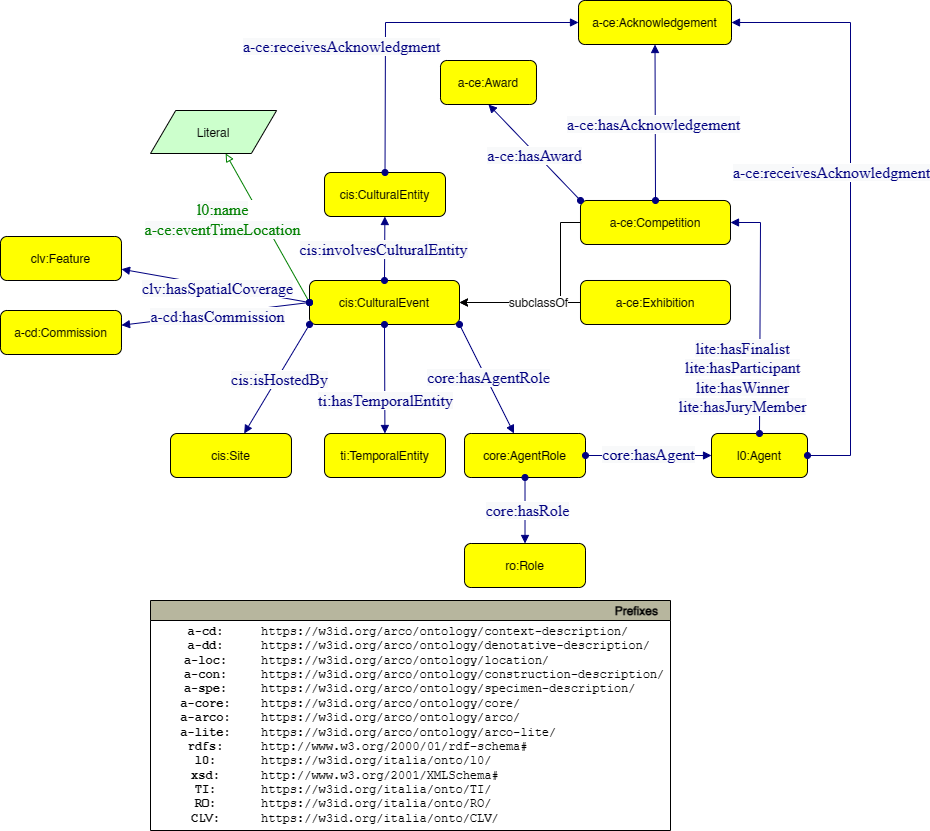

The diagram above was exported from draw.io. Its source (the exported page's mxGraphModel, read from the mxfile embedded in the PNG):
<mxGraphModel dx="706" dy="792" grid="1" gridSize="10" guides="1" tooltips="1" connect="1" arrows="1" fold="1" page="1" pageScale="1" pageWidth="827" pageHeight="1169" math="0" shadow="0">
  <root>
    <mxCell id="0" />
    <mxCell id="1" parent="0" />
    <mxCell id="6i_M0Fw-MZIeTVs6eYId-1" value="cis:CulturalEvent" style="graphMlID=n4;shape=rect;rounded=1;arcsize=30;fillColor=#ffff00;strokeColor=#000000;strokeWidth=1.0" parent="1" vertex="1">
      <mxGeometry x="669" y="520" width="150" height="44" as="geometry" />
    </mxCell>
    <mxCell id="6i_M0Fw-MZIeTVs6eYId-2" value="a-ce:Exhibition" style="graphMlID=n4;shape=rect;rounded=1;arcsize=30;fillColor=#ffff00;strokeColor=#000000;strokeWidth=1.0" parent="1" vertex="1">
      <mxGeometry x="940" y="520" width="150" height="44" as="geometry" />
    </mxCell>
    <mxCell id="6i_M0Fw-MZIeTVs6eYId-3" value="" style="endArrow=classic;html=1;textDirection=ltr;rounded=0;exitX=0;exitY=0.5;exitDx=0;exitDy=0;entryX=1;entryY=0.5;entryDx=0;entryDy=0;" parent="1" source="6i_M0Fw-MZIeTVs6eYId-2" target="6i_M0Fw-MZIeTVs6eYId-1" edge="1">
      <mxGeometry width="50" height="50" relative="1" as="geometry">
        <mxPoint x="744" y="620" as="sourcePoint" />
        <mxPoint x="680" y="570" as="targetPoint" />
      </mxGeometry>
    </mxCell>
    <mxCell id="TGuHLEMDBneQuOq0U4X2-3" value="" style="graphMlID=e2;rounded=0;endArrow=block;strokeColor=#008000;strokeWidth=1.0;startArrow=oval;startFill=0;endFill=0;exitX=0;exitY=0.5;exitDx=0;exitDy=0;" parent="1" source="6i_M0Fw-MZIeTVs6eYId-1" target="TGuHLEMDBneQuOq0U4X2-5" edge="1">
      <mxGeometry relative="1" as="geometry">
        <mxPoint x="660" y="580" as="sourcePoint" />
        <mxPoint x="540" y="610" as="targetPoint" />
      </mxGeometry>
    </mxCell>
    <mxCell id="TGuHLEMDBneQuOq0U4X2-4" value="&lt;span style=&quot;color: rgb(0 , 128 , 0) ; font-family: &amp;quot;dialog&amp;quot; ; font-size: 16px ; background-color: rgb(248 , 249 , 250)&quot;&gt;l0:name&lt;br&gt;a-ce:eventTimeLocation&lt;br&gt;&lt;/span&gt;" style="text;html=1;align=center;verticalAlign=middle;resizable=0;points=[];labelBackgroundColor=#ffffff;" parent="TGuHLEMDBneQuOq0U4X2-3" connectable="0" vertex="1">
      <mxGeometry x="-0.0896" y="3" relative="1" as="geometry">
        <mxPoint x="-47" y="-17" as="offset" />
      </mxGeometry>
    </mxCell>
    <mxCell id="TGuHLEMDBneQuOq0U4X2-5" value="Literal" style="graphMlID=n6;shape=parallelogram;fillColor=#ccffcc;strokeColor=#000000;strokeWidth=1.0" parent="1" vertex="1">
      <mxGeometry x="510.00251589464136" y="350" width="126.0949682107173" height="43" as="geometry" />
    </mxCell>
    <mxCell id="TGuHLEMDBneQuOq0U4X2-6" value="" style="graphMlID=e0;rounded=0;endArrow=block;strokeColor=#000080;strokeWidth=1.0;startArrow=oval;startFill=1;endFill=1;exitX=0.5;exitY=0;exitDx=0;exitDy=0;" parent="1" source="6i_M0Fw-MZIeTVs6eYId-1" target="TGuHLEMDBneQuOq0U4X2-8" edge="1">
      <mxGeometry relative="1" as="geometry">
        <mxPoint x="650" y="760.0818375889874" as="sourcePoint" />
        <mxPoint x="740" y="434" as="targetPoint" />
      </mxGeometry>
    </mxCell>
    <mxCell id="TGuHLEMDBneQuOq0U4X2-7" value="&lt;font face=&quot;dialog&quot; color=&quot;#000080&quot;&gt;&lt;span style=&quot;font-size: 16px; background-color: rgb(248, 249, 250);&quot;&gt;cis:involvesCulturalEntity&lt;/span&gt;&lt;/font&gt;" style="text;html=1;align=center;verticalAlign=middle;resizable=0;points=[];labelBackgroundColor=#ffffff;" parent="TGuHLEMDBneQuOq0U4X2-6" connectable="0" vertex="1">
      <mxGeometry x="-0.0174" y="2" relative="1" as="geometry">
        <mxPoint as="offset" />
      </mxGeometry>
    </mxCell>
    <mxCell id="TGuHLEMDBneQuOq0U4X2-8" value="cis:CulturalEntity" style="graphMlID=n4;shape=rect;rounded=1;arcsize=30;fillColor=#ffff00;strokeColor=#000000;strokeWidth=1.0" parent="1" vertex="1">
      <mxGeometry x="684.02" y="412" width="120.98" height="44" as="geometry" />
    </mxCell>
    <mxCell id="Gp-yGDqATUtD3-YRNboQ-1" value="" style="graphMlID=e0;rounded=0;endArrow=block;strokeColor=#000080;strokeWidth=1.0;startArrow=oval;startFill=1;endFill=1;exitX=0.5;exitY=1;exitDx=0;exitDy=0;" parent="1" source="6i_M0Fw-MZIeTVs6eYId-1" target="Gp-yGDqATUtD3-YRNboQ-3" edge="1">
      <mxGeometry relative="1" as="geometry">
        <mxPoint x="754" y="780" as="sourcePoint" />
        <mxPoint x="750" y="694" as="targetPoint" />
      </mxGeometry>
    </mxCell>
    <mxCell id="Gp-yGDqATUtD3-YRNboQ-2" value="&lt;font face=&quot;dialog&quot; color=&quot;#000080&quot;&gt;&lt;span style=&quot;font-size: 16px; background-color: rgb(248, 249, 250);&quot;&gt;ti:hasTemporalEntity&lt;/span&gt;&lt;/font&gt;" style="text;html=1;align=center;verticalAlign=middle;resizable=0;points=[];labelBackgroundColor=#ffffff;" parent="Gp-yGDqATUtD3-YRNboQ-1" connectable="0" vertex="1">
      <mxGeometry x="-0.0174" y="2" relative="1" as="geometry">
        <mxPoint x="-2" y="22" as="offset" />
      </mxGeometry>
    </mxCell>
    <mxCell id="Gp-yGDqATUtD3-YRNboQ-3" value="ti:TemporalEntity" style="graphMlID=n4;shape=rect;rounded=1;arcsize=30;fillColor=#ffff00;strokeColor=#000000;strokeWidth=1.0" parent="1" vertex="1">
      <mxGeometry x="684.02" y="673" width="120.98" height="44" as="geometry" />
    </mxCell>
    <mxCell id="Gp-yGDqATUtD3-YRNboQ-4" value="" style="graphMlID=e0;rounded=0;endArrow=block;strokeColor=#000080;strokeWidth=1.0;startArrow=oval;startFill=1;endFill=1;exitX=1;exitY=1;exitDx=0;exitDy=0;" parent="1" source="6i_M0Fw-MZIeTVs6eYId-1" target="Gp-yGDqATUtD3-YRNboQ-6" edge="1">
      <mxGeometry relative="1" as="geometry">
        <mxPoint x="884" y="564" as="sourcePoint" />
        <mxPoint x="890" y="694" as="targetPoint" />
      </mxGeometry>
    </mxCell>
    <mxCell id="Gp-yGDqATUtD3-YRNboQ-5" value="&lt;font face=&quot;dialog&quot; color=&quot;#000080&quot;&gt;&lt;span style=&quot;font-size: 16px; background-color: rgb(248, 249, 250);&quot;&gt;core:hasAgentRole&lt;/span&gt;&lt;/font&gt;" style="text;html=1;align=center;verticalAlign=middle;resizable=0;points=[];labelBackgroundColor=#ffffff;" parent="Gp-yGDqATUtD3-YRNboQ-4" connectable="0" vertex="1">
      <mxGeometry x="-0.0174" y="2" relative="1" as="geometry">
        <mxPoint as="offset" />
      </mxGeometry>
    </mxCell>
    <mxCell id="Gp-yGDqATUtD3-YRNboQ-6" value="core:AgentRole" style="graphMlID=n4;shape=rect;rounded=1;arcsize=30;fillColor=#ffff00;strokeColor=#000000;strokeWidth=1.0" parent="1" vertex="1">
      <mxGeometry x="824.02" y="673" width="120.98" height="44" as="geometry" />
    </mxCell>
    <mxCell id="Gp-yGDqATUtD3-YRNboQ-7" value="" style="graphMlID=e0;rounded=0;endArrow=block;strokeColor=#000080;strokeWidth=1.0;startArrow=oval;startFill=1;endFill=1;exitX=1;exitY=0.5;exitDx=0;exitDy=0;entryX=0;entryY=0.5;entryDx=0;entryDy=0;" parent="1" source="Gp-yGDqATUtD3-YRNboQ-6" target="Gp-yGDqATUtD3-YRNboQ-9" edge="1">
      <mxGeometry relative="1" as="geometry">
        <mxPoint x="1018.9999999999998" y="575" as="sourcePoint" />
        <mxPoint x="1090" y="705" as="targetPoint" />
      </mxGeometry>
    </mxCell>
    <mxCell id="Gp-yGDqATUtD3-YRNboQ-8" value="&lt;font face=&quot;dialog&quot; color=&quot;#000080&quot;&gt;&lt;span style=&quot;font-size: 16px; background-color: rgb(248, 249, 250);&quot;&gt;core:hasAgent&lt;/span&gt;&lt;/font&gt;" style="text;html=1;align=center;verticalAlign=middle;resizable=0;points=[];labelBackgroundColor=#ffffff;" parent="Gp-yGDqATUtD3-YRNboQ-7" connectable="0" vertex="1">
      <mxGeometry x="-0.0174" y="2" relative="1" as="geometry">
        <mxPoint as="offset" />
      </mxGeometry>
    </mxCell>
    <mxCell id="Gp-yGDqATUtD3-YRNboQ-9" value="l0:Agent" style="graphMlID=n4;shape=rect;rounded=1;arcsize=30;fillColor=#ffff00;strokeColor=#000000;strokeWidth=1.0" parent="1" vertex="1">
      <mxGeometry x="1071.02" y="673" width="95.98" height="44" as="geometry" />
    </mxCell>
    <mxCell id="Gp-yGDqATUtD3-YRNboQ-10" value="" style="graphMlID=e0;rounded=0;endArrow=block;strokeColor=#000080;strokeWidth=1.0;startArrow=oval;startFill=1;endFill=1;exitX=0.5;exitY=1;exitDx=0;exitDy=0;" parent="1" source="Gp-yGDqATUtD3-YRNboQ-6" target="Gp-yGDqATUtD3-YRNboQ-12" edge="1">
      <mxGeometry relative="1" as="geometry">
        <mxPoint x="884" y="724.9999999999999" as="sourcePoint" />
        <mxPoint x="890" y="855" as="targetPoint" />
      </mxGeometry>
    </mxCell>
    <mxCell id="Gp-yGDqATUtD3-YRNboQ-11" value="&lt;font face=&quot;dialog&quot; color=&quot;#000080&quot;&gt;&lt;span style=&quot;font-size: 16px; background-color: rgb(248, 249, 250);&quot;&gt;core:hasRole&lt;/span&gt;&lt;/font&gt;" style="text;html=1;align=center;verticalAlign=middle;resizable=0;points=[];labelBackgroundColor=#ffffff;" parent="Gp-yGDqATUtD3-YRNboQ-10" connectable="0" vertex="1">
      <mxGeometry x="-0.0174" y="2" relative="1" as="geometry">
        <mxPoint as="offset" />
      </mxGeometry>
    </mxCell>
    <mxCell id="Gp-yGDqATUtD3-YRNboQ-12" value="ro:Role" style="graphMlID=n4;shape=rect;rounded=1;arcsize=30;fillColor=#ffff00;strokeColor=#000000;strokeWidth=1.0" parent="1" vertex="1">
      <mxGeometry x="824.02" y="783" width="120.98" height="44" as="geometry" />
    </mxCell>
    <mxCell id="Gp-yGDqATUtD3-YRNboQ-13" value="" style="graphMlID=e0;rounded=0;endArrow=block;strokeColor=#000080;strokeWidth=1.0;startArrow=oval;startFill=1;endFill=1;exitX=0;exitY=1;exitDx=0;exitDy=0;" parent="1" source="6i_M0Fw-MZIeTVs6eYId-1" target="Gp-yGDqATUtD3-YRNboQ-15" edge="1">
      <mxGeometry relative="1" as="geometry">
        <mxPoint x="526.08" y="599.9999999999999" as="sourcePoint" />
        <mxPoint x="532.08" y="730" as="targetPoint" />
      </mxGeometry>
    </mxCell>
    <mxCell id="Gp-yGDqATUtD3-YRNboQ-14" value="&lt;font face=&quot;dialog&quot; color=&quot;#000080&quot;&gt;&lt;span style=&quot;font-size: 16px; background-color: rgb(248, 249, 250);&quot;&gt;cis:isHostedBy&lt;br&gt;&lt;/span&gt;&lt;/font&gt;" style="text;html=1;align=center;verticalAlign=middle;resizable=0;points=[];labelBackgroundColor=#ffffff;" parent="Gp-yGDqATUtD3-YRNboQ-13" connectable="0" vertex="1">
      <mxGeometry x="-0.0174" y="2" relative="1" as="geometry">
        <mxPoint as="offset" />
      </mxGeometry>
    </mxCell>
    <mxCell id="Gp-yGDqATUtD3-YRNboQ-15" value="cis:Site" style="graphMlID=n4;shape=rect;rounded=1;arcsize=30;fillColor=#ffff00;strokeColor=#000000;strokeWidth=1.0" parent="1" vertex="1">
      <mxGeometry x="530" y="673" width="120.98" height="44" as="geometry" />
    </mxCell>
    <mxCell id="Gp-yGDqATUtD3-YRNboQ-16" value="" style="graphMlID=e0;rounded=0;endArrow=block;strokeColor=#000080;strokeWidth=1.0;startArrow=oval;startFill=1;endFill=1;exitX=0;exitY=0.5;exitDx=0;exitDy=0;" parent="1" source="6i_M0Fw-MZIeTVs6eYId-1" target="Gp-yGDqATUtD3-YRNboQ-18" edge="1">
      <mxGeometry relative="1" as="geometry">
        <mxPoint x="670" y="540" as="sourcePoint" />
        <mxPoint x="382.08000000000004" y="710" as="targetPoint" />
      </mxGeometry>
    </mxCell>
    <mxCell id="Gp-yGDqATUtD3-YRNboQ-17" value="&lt;font face=&quot;dialog&quot; color=&quot;#000080&quot;&gt;&lt;span style=&quot;font-size: 16px; background-color: rgb(248, 249, 250);&quot;&gt;clv:hasSpatialCoverage&lt;br&gt;&lt;/span&gt;&lt;/font&gt;" style="text;html=1;align=center;verticalAlign=middle;resizable=0;points=[];labelBackgroundColor=#ffffff;" parent="Gp-yGDqATUtD3-YRNboQ-16" connectable="0" vertex="1">
      <mxGeometry x="-0.0174" y="2" relative="1" as="geometry">
        <mxPoint as="offset" />
      </mxGeometry>
    </mxCell>
    <mxCell id="Gp-yGDqATUtD3-YRNboQ-18" value="clv:Feature" style="graphMlID=n4;shape=rect;rounded=1;arcsize=30;fillColor=#ffff00;strokeColor=#000000;strokeWidth=1.0" parent="1" vertex="1">
      <mxGeometry x="360" y="476" width="120.98" height="44" as="geometry" />
    </mxCell>
    <mxCell id="Gp-yGDqATUtD3-YRNboQ-19" value="a-ce:Competition" style="graphMlID=n4;shape=rect;rounded=1;arcsize=30;fillColor=#ffff00;strokeColor=#000000;strokeWidth=1.0" parent="1" vertex="1">
      <mxGeometry x="940" y="440" width="150" height="44" as="geometry" />
    </mxCell>
    <mxCell id="Gp-yGDqATUtD3-YRNboQ-20" value="" style="endArrow=classic;html=1;textDirection=ltr;rounded=0;exitX=0;exitY=0.5;exitDx=0;exitDy=0;entryX=1;entryY=0.5;entryDx=0;entryDy=0;" parent="1" source="Gp-yGDqATUtD3-YRNboQ-19" target="6i_M0Fw-MZIeTVs6eYId-1" edge="1">
      <mxGeometry width="50" height="50" relative="1" as="geometry">
        <mxPoint x="744" y="560" as="sourcePoint" />
        <mxPoint x="820" y="540" as="targetPoint" />
        <Array as="points">
          <mxPoint x="920" y="462" />
          <mxPoint x="920" y="542" />
        </Array>
      </mxGeometry>
    </mxCell>
    <mxCell id="Gp-yGDqATUtD3-YRNboQ-21" value="subclassOf" style="text;html=1;align=center;verticalAlign=middle;resizable=0;points=[];labelBackgroundColor=#ffffff;rotation=0;" parent="Gp-yGDqATUtD3-YRNboQ-20" connectable="0" vertex="1">
      <mxGeometry x="-0.2211" relative="1" as="geometry">
        <mxPoint x="-23" y="22" as="offset" />
      </mxGeometry>
    </mxCell>
    <mxCell id="Gp-yGDqATUtD3-YRNboQ-22" value="a-cd:hasCommission&lt;br&gt;&lt;br&gt;hasFinalist&lt;br&gt;hasParticipant&lt;br&gt;hasJuryMember&lt;br&gt;hasWinner in lite" style="text;html=1;align=center;verticalAlign=middle;resizable=0;points=[];autosize=1;strokeColor=none;fillColor=none;" parent="1" vertex="1">
      <mxGeometry x="453.05" y="220" width="140" height="100" as="geometry" />
    </mxCell>
    <mxCell id="Gp-yGDqATUtD3-YRNboQ-26" value="" style="graphMlID=e0;rounded=0;endArrow=block;strokeColor=#000080;strokeWidth=1.0;startArrow=oval;startFill=1;endFill=1;exitX=0;exitY=0;exitDx=0;exitDy=0;entryX=0.5;entryY=1;entryDx=0;entryDy=0;" parent="1" source="Gp-yGDqATUtD3-YRNboQ-19" target="Gp-yGDqATUtD3-YRNboQ-28" edge="1">
      <mxGeometry relative="1" as="geometry">
        <mxPoint x="1127.4999999999998" y="460.0000000000002" as="sourcePoint" />
        <mxPoint x="1097.5" y="342" as="targetPoint" />
      </mxGeometry>
    </mxCell>
    <mxCell id="Gp-yGDqATUtD3-YRNboQ-27" value="&lt;font face=&quot;dialog&quot; color=&quot;#000080&quot;&gt;&lt;span style=&quot;font-size: 16px; background-color: rgb(248, 249, 250);&quot;&gt;a-ce:hasAward&lt;/span&gt;&lt;/font&gt;" style="text;html=1;align=center;verticalAlign=middle;resizable=0;points=[];labelBackgroundColor=#ffffff;" parent="Gp-yGDqATUtD3-YRNboQ-26" connectable="0" vertex="1">
      <mxGeometry x="-0.0174" y="2" relative="1" as="geometry">
        <mxPoint as="offset" />
      </mxGeometry>
    </mxCell>
    <mxCell id="Gp-yGDqATUtD3-YRNboQ-28" value="a-ce:Award" style="graphMlID=n4;shape=rect;rounded=1;arcsize=30;fillColor=#ffff00;strokeColor=#000000;strokeWidth=1.0" parent="1" vertex="1">
      <mxGeometry x="800" y="300" width="95.98" height="44" as="geometry" />
    </mxCell>
    <mxCell id="Gp-yGDqATUtD3-YRNboQ-29" value="" style="graphMlID=e0;rounded=0;endArrow=block;strokeColor=#000080;strokeWidth=1.0;startArrow=oval;startFill=1;endFill=1;exitX=0.5;exitY=0;exitDx=0;exitDy=0;entryX=1;entryY=0.5;entryDx=0;entryDy=0;" parent="1" source="Gp-yGDqATUtD3-YRNboQ-9" target="Gp-yGDqATUtD3-YRNboQ-19" edge="1">
      <mxGeometry relative="1" as="geometry">
        <mxPoint x="955" y="674.9999999999995" as="sourcePoint" />
        <mxPoint x="1081.02" y="674.9999999999995" as="targetPoint" />
        <Array as="points">
          <mxPoint x="1120" y="462" />
        </Array>
      </mxGeometry>
    </mxCell>
    <mxCell id="Gp-yGDqATUtD3-YRNboQ-30" value="&lt;font face=&quot;dialog&quot; color=&quot;#000080&quot;&gt;&lt;span style=&quot;font-size: 16px; background-color: rgb(248, 249, 250);&quot;&gt;lite:hasFinalist&lt;br&gt;lite:hasParticipant&lt;br&gt;lite:hasWinner&lt;br&gt;lite:hasJuryMember&lt;br&gt;&lt;/span&gt;&lt;/font&gt;" style="text;html=1;align=center;verticalAlign=middle;resizable=0;points=[];labelBackgroundColor=#ffffff;" parent="Gp-yGDqATUtD3-YRNboQ-29" connectable="0" vertex="1">
      <mxGeometry x="-0.0174" y="2" relative="1" as="geometry">
        <mxPoint x="-16" y="62" as="offset" />
      </mxGeometry>
    </mxCell>
    <mxCell id="Gp-yGDqATUtD3-YRNboQ-31" value="" style="graphMlID=e0;rounded=0;endArrow=block;strokeColor=#000080;strokeWidth=1.0;startArrow=oval;startFill=1;endFill=1;exitX=0.5;exitY=0;exitDx=0;exitDy=0;entryX=0.5;entryY=1;entryDx=0;entryDy=0;" parent="1" source="Gp-yGDqATUtD3-YRNboQ-19" target="Gp-yGDqATUtD3-YRNboQ-33" edge="1">
      <mxGeometry relative="1" as="geometry">
        <mxPoint x="1012.5000000000002" y="440" as="sourcePoint" />
        <mxPoint x="1057.5" y="342" as="targetPoint" />
      </mxGeometry>
    </mxCell>
    <mxCell id="Gp-yGDqATUtD3-YRNboQ-32" value="&lt;font face=&quot;dialog&quot; color=&quot;#000080&quot;&gt;&lt;span style=&quot;font-size: 16px; background-color: rgb(248, 249, 250);&quot;&gt;a-ce:hasAcknowledgement&lt;/span&gt;&lt;/font&gt;" style="text;html=1;align=center;verticalAlign=middle;resizable=0;points=[];labelBackgroundColor=#ffffff;" parent="Gp-yGDqATUtD3-YRNboQ-31" connectable="0" vertex="1">
      <mxGeometry x="-0.0174" y="2" relative="1" as="geometry">
        <mxPoint as="offset" />
      </mxGeometry>
    </mxCell>
    <mxCell id="Gp-yGDqATUtD3-YRNboQ-33" value="a-ce:Acknowledgement" style="graphMlID=n4;shape=rect;rounded=1;arcsize=30;fillColor=#ffff00;strokeColor=#000000;strokeWidth=1.0" parent="1" vertex="1">
      <mxGeometry x="938.01" y="220" width="152.99" height="44" as="geometry" />
    </mxCell>
    <mxCell id="Gp-yGDqATUtD3-YRNboQ-34" value="" style="graphMlID=e0;rounded=0;endArrow=block;strokeColor=#000080;strokeWidth=1.0;startArrow=oval;startFill=1;endFill=1;exitX=1;exitY=0.5;exitDx=0;exitDy=0;entryX=1;entryY=0.5;entryDx=0;entryDy=0;" parent="1" source="Gp-yGDqATUtD3-YRNboQ-9" target="Gp-yGDqATUtD3-YRNboQ-33" edge="1">
      <mxGeometry relative="1" as="geometry">
        <mxPoint x="1239.01" y="683" as="sourcePoint" />
        <mxPoint x="1210" y="472.00000000000045" as="targetPoint" />
        <Array as="points">
          <mxPoint x="1210" y="695" />
          <mxPoint x="1210" y="242" />
        </Array>
      </mxGeometry>
    </mxCell>
    <mxCell id="Gp-yGDqATUtD3-YRNboQ-35" value="&lt;font face=&quot;dialog&quot; color=&quot;#000080&quot;&gt;&lt;span style=&quot;font-size: 16px; background-color: rgb(248, 249, 250);&quot;&gt;a-ce:receivesAcknowledgment&lt;br&gt;&lt;/span&gt;&lt;/font&gt;" style="text;html=1;align=center;verticalAlign=middle;resizable=0;points=[];labelBackgroundColor=#ffffff;" parent="Gp-yGDqATUtD3-YRNboQ-34" connectable="0" vertex="1">
      <mxGeometry x="-0.0174" y="2" relative="1" as="geometry">
        <mxPoint x="-18" y="-13" as="offset" />
      </mxGeometry>
    </mxCell>
    <mxCell id="Gp-yGDqATUtD3-YRNboQ-36" value="" style="graphMlID=e0;rounded=0;endArrow=block;strokeColor=#000080;strokeWidth=1.0;startArrow=oval;startFill=1;endFill=1;exitX=0.5;exitY=0;exitDx=0;exitDy=0;entryX=0;entryY=0.5;entryDx=0;entryDy=0;" parent="1" source="TGuHLEMDBneQuOq0U4X2-8" target="Gp-yGDqATUtD3-YRNboQ-33" edge="1">
      <mxGeometry relative="1" as="geometry">
        <mxPoint x="754" y="410" as="sourcePoint" />
        <mxPoint x="754.3795348837209" y="346" as="targetPoint" />
        <Array as="points">
          <mxPoint x="745" y="242" />
        </Array>
      </mxGeometry>
    </mxCell>
    <mxCell id="Gp-yGDqATUtD3-YRNboQ-37" value="&lt;span style=&quot;color: rgb(0, 0, 128); font-family: dialog; font-size: 16px; background-color: rgb(248, 249, 250);&quot;&gt;a-ce:receivesAcknowledgment&lt;/span&gt;" style="text;html=1;align=center;verticalAlign=middle;resizable=0;points=[];labelBackgroundColor=#ffffff;" parent="Gp-yGDqATUtD3-YRNboQ-36" connectable="0" vertex="1">
      <mxGeometry x="-0.0174" y="2" relative="1" as="geometry">
        <mxPoint as="offset" />
      </mxGeometry>
    </mxCell>
  </root>
</mxGraphModel>